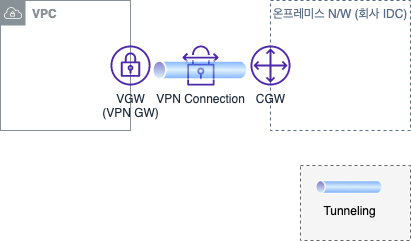

The diagram above was exported from draw.io. Its source (the exported page's mxGraphModel, read from the mxfile embedded in the PNG):
<mxGraphModel dx="1306" dy="894" grid="1" gridSize="10" guides="1" tooltips="1" connect="1" arrows="1" fold="1" page="1" pageScale="1" pageWidth="827" pageHeight="1169" math="0" shadow="0">
  <root>
    <mxCell id="0" />
    <mxCell id="1" parent="0" />
    <mxCell id="zCidfTU_phTCq24YyXt2-6" value="온프레미스 N/W (회사 IDC)" style="fillColor=none;strokeColor=#5A6C86;dashed=1;verticalAlign=top;fontStyle=0;fontColor=#5A6C86;" parent="1" vertex="1">
      <mxGeometry x="360" y="420" width="140" height="130" as="geometry" />
    </mxCell>
    <mxCell id="zCidfTU_phTCq24YyXt2-7" value="&lt;b&gt;VPC&lt;/b&gt;" style="sketch=0;outlineConnect=0;gradientColor=none;html=1;whiteSpace=wrap;fontSize=12;fontStyle=0;shape=mxgraph.aws4.group;grIcon=mxgraph.aws4.group_vpc;strokeColor=#879196;fillColor=none;verticalAlign=top;align=left;spacingLeft=30;fontColor=#879196;dashed=0;" parent="1" vertex="1">
      <mxGeometry x="90" y="420" width="130" height="130" as="geometry" />
    </mxCell>
    <mxCell id="zCidfTU_phTCq24YyXt2-8" value="CGW" style="sketch=0;outlineConnect=0;fontColor=#232F3E;gradientColor=none;fillColor=#4D27AA;strokeColor=none;dashed=0;verticalLabelPosition=bottom;verticalAlign=top;align=center;html=1;fontSize=12;fontStyle=0;aspect=fixed;pointerEvents=1;shape=mxgraph.aws4.customer_gateway;" parent="1" vertex="1">
      <mxGeometry x="340" y="465" width="40" height="40" as="geometry" />
    </mxCell>
    <mxCell id="zCidfTU_phTCq24YyXt2-9" value="VPN Connection" style="sketch=0;outlineConnect=0;fontColor=#232F3E;gradientColor=none;fillColor=#4D27AA;strokeColor=none;dashed=0;verticalLabelPosition=bottom;verticalAlign=top;align=center;html=1;fontSize=12;fontStyle=0;pointerEvents=1;shape=mxgraph.aws4.vpn_connection;" parent="1" vertex="1">
      <mxGeometry x="270" y="465" width="40" height="40" as="geometry" />
    </mxCell>
    <mxCell id="zCidfTU_phTCq24YyXt2-10" value="VGW&lt;br&gt;(VPN GW)" style="sketch=0;outlineConnect=0;fontColor=#232F3E;gradientColor=none;fillColor=#4D27AA;strokeColor=none;dashed=0;verticalLabelPosition=bottom;verticalAlign=top;align=center;html=1;fontSize=12;fontStyle=0;aspect=fixed;pointerEvents=1;shape=mxgraph.aws4.vpn_gateway;" parent="1" vertex="1">
      <mxGeometry x="200" y="465" width="40" height="40" as="geometry" />
    </mxCell>
    <mxCell id="zCidfTU_phTCq24YyXt2-12" value="" style="aspect=fixed;perimeter=ellipsePerimeter;html=1;align=center;shadow=0;dashed=0;spacingTop=3;image;image=img/lib/active_directory/tunnel.svg;opacity=50;" parent="1" vertex="1">
      <mxGeometry x="240" y="480" width="100" height="20" as="geometry" />
    </mxCell>
    <mxCell id="MU07ov_tp2xJ3SkUTojP-2" value="" style="rounded=0;whiteSpace=wrap;html=1;fillColor=#f5f5f5;fontColor=#333333;strokeColor=#666666;dashed=1;" vertex="1" parent="1">
      <mxGeometry x="390" y="585" width="110" height="75" as="geometry" />
    </mxCell>
    <mxCell id="MU07ov_tp2xJ3SkUTojP-3" value="Tunneling" style="aspect=fixed;perimeter=ellipsePerimeter;html=1;align=center;shadow=0;dashed=0;spacingTop=3;image;image=img/lib/active_directory/tunnel.svg;opacity=50;labelBackgroundColor=none;" vertex="1" parent="1">
      <mxGeometry x="404" y="600" width="70" height="14" as="geometry" />
    </mxCell>
  </root>
</mxGraphModel>